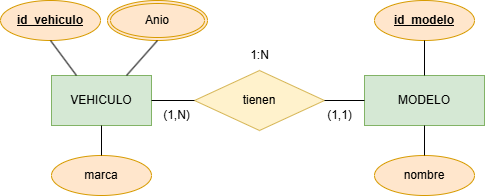

The diagram above was exported from draw.io. Its source (the exported page's mxGraphModel, read from the mxfile embedded in the PNG):
<mxGraphModel dx="1674" dy="738" grid="1" gridSize="10" guides="1" tooltips="1" connect="1" arrows="1" fold="1" page="1" pageScale="1" pageWidth="827" pageHeight="1169" math="0" shadow="0">
  <root>
    <mxCell id="0" />
    <mxCell id="1" parent="0" />
    <mxCell id="dbZpCtQka6DdyiftYSC--2" value="VEHICULO" style="html=1;dashed=0;whiteSpace=wrap;fillColor=#d5e8d4;strokeColor=#82b366;" parent="1" vertex="1">
      <mxGeometry x="204" y="560" width="100" height="50" as="geometry" />
    </mxCell>
    <mxCell id="dbZpCtQka6DdyiftYSC--3" value="MODELO" style="html=1;dashed=0;whiteSpace=wrap;fillColor=#d5e8d4;strokeColor=#82b366;" parent="1" vertex="1">
      <mxGeometry x="517" y="560" width="120" height="50" as="geometry" />
    </mxCell>
    <mxCell id="dbZpCtQka6DdyiftYSC--6" value="tienen" style="shape=rhombus;html=1;dashed=0;whiteSpace=wrap;perimeter=rhombusPerimeter;fillColor=#fff2cc;strokeColor=#d6b656;" parent="1" vertex="1">
      <mxGeometry x="347" y="555" width="130" height="60" as="geometry" />
    </mxCell>
    <mxCell id="dbZpCtQka6DdyiftYSC--10" value="" style="endArrow=none;html=1;rounded=0;exitX=1;exitY=0.5;exitDx=0;exitDy=0;entryX=0;entryY=0.5;entryDx=0;entryDy=0;" parent="1" source="dbZpCtQka6DdyiftYSC--2" target="dbZpCtQka6DdyiftYSC--6" edge="1">
      <mxGeometry width="50" height="50" relative="1" as="geometry">
        <mxPoint x="230" y="680" as="sourcePoint" />
        <mxPoint x="360" y="585" as="targetPoint" />
      </mxGeometry>
    </mxCell>
    <mxCell id="dbZpCtQka6DdyiftYSC--11" value="" style="endArrow=none;html=1;rounded=0;entryX=1;entryY=0.5;entryDx=0;entryDy=0;exitX=0;exitY=0.5;exitDx=0;exitDy=0;" parent="1" source="dbZpCtQka6DdyiftYSC--3" target="dbZpCtQka6DdyiftYSC--6" edge="1">
      <mxGeometry width="50" height="50" relative="1" as="geometry">
        <mxPoint x="217" y="680" as="sourcePoint" />
        <mxPoint x="267" y="630" as="targetPoint" />
      </mxGeometry>
    </mxCell>
    <mxCell id="dbZpCtQka6DdyiftYSC--12" value="(1,1)" style="text;html=1;align=center;verticalAlign=middle;resizable=0;points=[];autosize=1;strokeColor=none;fillColor=none;" parent="1" vertex="1">
      <mxGeometry x="467" y="585" width="50" height="30" as="geometry" />
    </mxCell>
    <mxCell id="dbZpCtQka6DdyiftYSC--13" value="1:N" style="text;html=1;align=center;verticalAlign=middle;resizable=0;points=[];autosize=1;strokeColor=none;fillColor=none;" parent="1" vertex="1">
      <mxGeometry x="392" y="525" width="40" height="30" as="geometry" />
    </mxCell>
    <mxCell id="dbZpCtQka6DdyiftYSC--14" value="&lt;u&gt;&lt;b&gt;id_vehiculo&lt;/b&gt;&lt;/u&gt;" style="ellipse;whiteSpace=wrap;html=1;align=center;fillColor=#ffe6cc;strokeColor=#d79b00;" parent="1" vertex="1">
      <mxGeometry x="153" y="485" width="100" height="40" as="geometry" />
    </mxCell>
    <mxCell id="dbZpCtQka6DdyiftYSC--15" value="&lt;u&gt;&lt;b&gt;id_modelo&lt;/b&gt;&lt;/u&gt;" style="ellipse;whiteSpace=wrap;html=1;align=center;fillColor=#ffe6cc;strokeColor=#d79b00;" parent="1" vertex="1">
      <mxGeometry x="527" y="485" width="100" height="40" as="geometry" />
    </mxCell>
    <mxCell id="dbZpCtQka6DdyiftYSC--20" value="nombre" style="ellipse;whiteSpace=wrap;html=1;align=center;fillColor=#ffe6cc;strokeColor=#d79b00;" parent="1" vertex="1">
      <mxGeometry x="527" y="640" width="100" height="40" as="geometry" />
    </mxCell>
    <mxCell id="dbZpCtQka6DdyiftYSC--23" value="" style="endArrow=none;html=1;rounded=0;exitX=0.25;exitY=0;exitDx=0;exitDy=0;entryX=0.5;entryY=1;entryDx=0;entryDy=0;" parent="1" source="dbZpCtQka6DdyiftYSC--2" target="dbZpCtQka6DdyiftYSC--14" edge="1">
      <mxGeometry width="50" height="50" relative="1" as="geometry">
        <mxPoint x="230" y="570" as="sourcePoint" />
        <mxPoint x="280" y="520" as="targetPoint" />
      </mxGeometry>
    </mxCell>
    <mxCell id="dbZpCtQka6DdyiftYSC--26" value="" style="endArrow=none;html=1;rounded=0;entryX=0.5;entryY=0;entryDx=0;entryDy=0;exitX=0.5;exitY=1;exitDx=0;exitDy=0;" parent="1" source="dbZpCtQka6DdyiftYSC--15" target="dbZpCtQka6DdyiftYSC--3" edge="1">
      <mxGeometry width="50" height="50" relative="1" as="geometry">
        <mxPoint x="217" y="570" as="sourcePoint" />
        <mxPoint x="267" y="520" as="targetPoint" />
      </mxGeometry>
    </mxCell>
    <mxCell id="dbZpCtQka6DdyiftYSC--27" value="" style="endArrow=none;html=1;rounded=0;exitX=0.5;exitY=0;exitDx=0;exitDy=0;entryX=0.5;entryY=1;entryDx=0;entryDy=0;" parent="1" source="dbZpCtQka6DdyiftYSC--20" target="dbZpCtQka6DdyiftYSC--3" edge="1">
      <mxGeometry width="50" height="50" relative="1" as="geometry">
        <mxPoint x="217" y="570" as="sourcePoint" />
        <mxPoint x="267" y="520" as="targetPoint" />
      </mxGeometry>
    </mxCell>
    <mxCell id="dbZpCtQka6DdyiftYSC--28" value="(1,N)" style="text;html=1;align=center;verticalAlign=middle;resizable=0;points=[];autosize=1;strokeColor=none;fillColor=none;" parent="1" vertex="1">
      <mxGeometry x="304" y="585" width="50" height="30" as="geometry" />
    </mxCell>
    <mxCell id="dbZpCtQka6DdyiftYSC--62" value="marca" style="ellipse;whiteSpace=wrap;html=1;align=center;fillColor=#ffe6cc;strokeColor=#d79b00;" parent="1" vertex="1">
      <mxGeometry x="204" y="640" width="100" height="40" as="geometry" />
    </mxCell>
    <mxCell id="dbZpCtQka6DdyiftYSC--63" value="" style="endArrow=none;html=1;rounded=0;exitX=0.5;exitY=0;exitDx=0;exitDy=0;entryX=0.5;entryY=1;entryDx=0;entryDy=0;" parent="1" source="dbZpCtQka6DdyiftYSC--62" target="dbZpCtQka6DdyiftYSC--2" edge="1">
      <mxGeometry width="50" height="50" relative="1" as="geometry">
        <mxPoint x="170" y="670" as="sourcePoint" />
        <mxPoint x="220" y="620" as="targetPoint" />
      </mxGeometry>
    </mxCell>
    <mxCell id="dbZpCtQka6DdyiftYSC--67" value="Anio" style="ellipse;shape=doubleEllipse;margin=3;whiteSpace=wrap;html=1;align=center;fillColor=#ffe6cc;strokeColor=#d79b00;" parent="1" vertex="1">
      <mxGeometry x="260" y="485" width="100" height="40" as="geometry" />
    </mxCell>
    <mxCell id="dbZpCtQka6DdyiftYSC--68" value="" style="endArrow=none;html=1;rounded=0;exitX=0.75;exitY=0;exitDx=0;exitDy=0;entryX=0.5;entryY=1;entryDx=0;entryDy=0;" parent="1" source="dbZpCtQka6DdyiftYSC--2" target="dbZpCtQka6DdyiftYSC--67" edge="1">
      <mxGeometry width="50" height="50" relative="1" as="geometry">
        <mxPoint x="239" y="570" as="sourcePoint" />
        <mxPoint x="203" y="530" as="targetPoint" />
      </mxGeometry>
    </mxCell>
  </root>
</mxGraphModel>